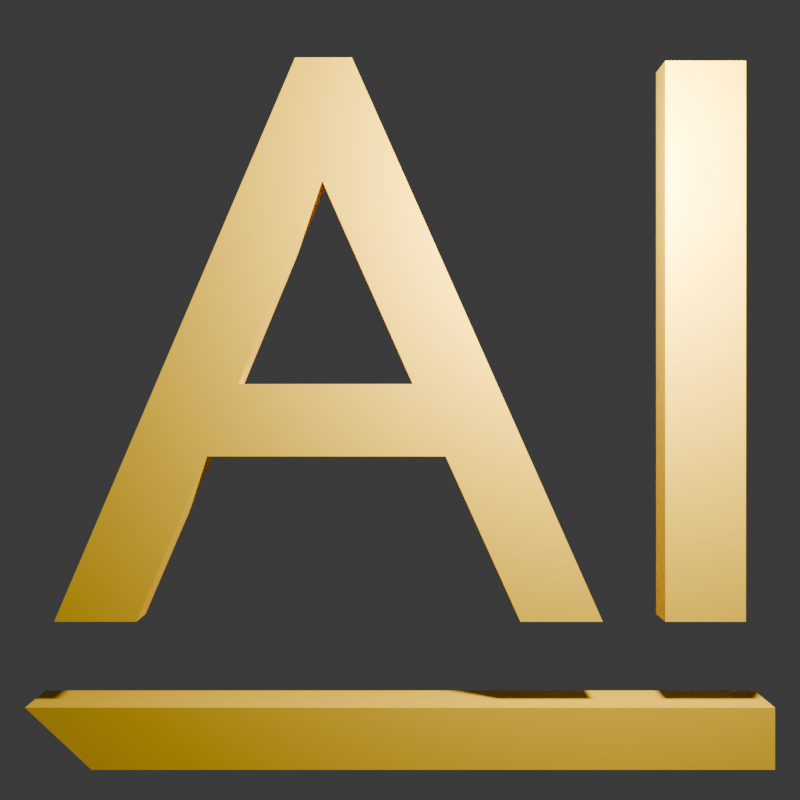 # Source: aiIcon.blend  (saved by Blender 4.1.23; exported with 4.5.12 LTS)
import bpy
from mathutils import Matrix  # noqa: F401  (used for matrix-valued properties, if any)

bpy.ops.wm.read_factory_settings(use_empty=True)
scene = bpy.context.scene
scene.name = 'Scene'

# ---- collections
col_collection = bpy.data.collections.new('Collection'); scene.collection.children.link(col_collection)

# ---- materials (node trees are filled in below, after node groups)
mat_almost_or = bpy.data.materials.new('Almost or')

# ---- material node trees
mat_almost_or.use_nodes = True; mat_almost_or.node_tree.nodes.clear()
_N = mat_almost_or.node_tree.nodes; _L = mat_almost_or.node_tree.links
n0 = _N.new('ShaderNodeBsdfPrincipled'); n0.name = 'Principled BSDF'; n0.location = (10, 300)
n0.inputs[0].default_value = (0.8001, 0.4757, 0.0, 1.0)
n0.inputs[1].default_value = 0.25
n1 = _N.new('ShaderNodeOutputMaterial'); n1.name = 'Material Output'; n1.location = (300, 300)
_L.new(n0.outputs[0], n1.inputs[0])
n1.is_active_output = True

# ---- world
world_world = bpy.data.worlds.new('World'); scene.world = world_world
world_world.use_nodes = True; world_world.node_tree.nodes.clear()
_N = world_world.node_tree.nodes; _L = world_world.node_tree.links
n0 = _N.new('ShaderNodeOutputWorld'); n0.name = 'World Output'; n0.location = (300, 300)
n1 = _N.new('ShaderNodeBackground'); n1.name = 'Background'; n1.location = (10, 300)
n1.inputs[0].default_value = (0.05088, 0.05088, 0.05088, 1.0)
_L.new(n1.outputs[0], n0.inputs[0])
n0.is_active_output = True
world_world.color = (0.05088, 0.05088, 0.05088)
world_world.use_sun_shadow = False
world_world.sun_shadow_jitter_overblur = 0.0

# ---- cameras
cam_camera = bpy.data.cameras.new('Camera')
cam_camera.clip_end = 100.0
cam_camera.ortho_scale = 7.314

# ---- lights
light_light = bpy.data.lights.new('Light', 'POINT')
light_light.transmission_factor = 0.0
light_light.energy = 1000.0
light_light.shadow_soft_size = 0.1
light_light.shadow_maximum_resolution = 0.006
light_light.use_absolute_resolution = True

# ---- meshes
me_text = bpy.data.meshes.new('Text')
me_text.from_pydata([(0.4205, 0.339, 0.0), (0.3225, 0.339, 0.0), (0.3225, -0.343, 0.0), (0.4205, -0.343, 0.0), (-0.0585, 0.343, 0.0), (-0.1275, 0.343, 0.0), (-0.4205, -0.343, 0.0), (-0.3205, -0.343, 0.0), (-0.2345, -0.142, 0.0), (0.0555, -0.142, 0.0), (0.1465, -0.343, 0.0), (0.2465, -0.343, 0.0), (-0.0945, 0.193, 0.0), (0.0155, -0.054, 0.0), (-0.1965, -0.054, 0.0), (0.4205, 0.339, 0.04865), (0.3225, 0.339, 0.04865), (0.3225, -0.343, 0.04865), (0.4205, -0.343, 0.04865), (-0.0585, 0.343, 0.04865), (-0.1275, 0.343, 0.04865), (-0.4205, -0.343, 0.04865), (-0.3205, -0.343, 0.04865), (-0.2345, -0.142, 0.04865), (0.0555, -0.142, 0.04865), (0.1465, -0.343, 0.04865), (0.2465, -0.343, 0.04865), (-0.0945, 0.193, 0.04865), (0.0155, -0.054, 0.04865), (-0.1965, -0.054, 0.04865)], [], [(2, 1, 0), (2, 0, 3), (6, 5, 4), (6, 4, 12), (12, 4, 11), (6, 12, 14), (13, 12, 11), (6, 14, 8), (8, 14, 13), (8, 13, 9), (9, 13, 11), (6, 8, 7), (10, 9, 11), (17, 15, 16), (17, 18, 15), (21, 19, 20), (21, 27, 19), (27, 26, 19), (21, 29, 27), (28, 26, 27), (21, 23, 29), (23, 28, 29), (23, 24, 28), (24, 26, 28), (21, 22, 23), (25, 26, 24), (4, 5, 20, 19), (12, 13, 28, 27), (5, 6, 21, 20), (7, 8, 23, 22), (14, 12, 27, 29), (3, 0, 15, 18), (10, 11, 26, 25), (6, 7, 22, 21), (8, 9, 24, 23), (13, 14, 29, 28), (0, 1, 16, 15), (1, 2, 17, 16), (11, 4, 19, 26), (9, 10, 25, 24), (2, 3, 18, 17)])
_uv = me_text.uv_layers.new(name='UVMap')
_uv.uv.foreach_set('vector', [0.6667, 0.0, 0.3333, 0.0, 0.0, 0.0, 0.6667, 0.0, 0.0, 0.0, 1.0, 0.0, 0.2, 0.0, 0.1, 0.0, 0.0, 0.0, 0.2, 0.0, 0.0, 0.0, 0.8, 0.0, 0.8, 0.0, 0.0, 0.0, 0.7, 0.0, 0.2, 0.0, 0.8, 0.0, 1.0, 0.0, 0.9, 0.0, 0.8, 0.0, 0.7, 0.0, 0.2, 0.0, 1.0, 0.0, 0.4, 0.0, 0.4, 0.0, 1.0, 0.0, 0.9, 0.0, 0.4, 0.0, 0.9, 0.0, 0.5, 0.0, 0.5, 0.0, 0.9, 0.0, 0.7, 0.0, 0.2, 0.0, 0.4, 0.0, 0.3, 0.0, 0.6, 0.0, 0.5, 0.0, 0.7, 0.0, 0.6667, 0.0, 0.0, 0.0, 0.3333, 0.0, 0.6667, 0.0, 1.0, 0.0, 0.0, 0.0, 0.2, 0.0, 0.0, 0.0, 0.1, 0.0, 0.2, 0.0, 0.8, 0.0, 0.0, 0.0, 0.8, 0.0, 0.7, 0.0, 0.0, 0.0, 0.2, 0.0, 1.0, 0.0, 0.8, 0.0, 0.9, 0.0, 0.7, 0.0, 0.8, 0.0, 0.2, 0.0, 0.4, 0.0, 1.0, 0.0, 0.4, 0.0, 0.9, 0.0, 1.0, 0.0, 0.4, 0.0, 0.5, 0.0, 0.9, 0.0, 0.5, 0.0, 0.7, 0.0, 0.9, 0.0, 0.2, 0.0, 0.3, 0.0, 0.4, 0.0, 0.6, 0.0, 0.7, 0.0, 0.5, 0.0, 0.0, 0.0, 0.1, 0.0, 0.1, 0.0, 0.0, 0.0, 0.8, 0.0, 0.9, 0.0, 0.9, 0.0, 0.8, 0.0, 0.1, 0.0, 0.2, 0.0, 0.2, 0.0, 0.1, 0.0, 0.3, 0.0, 0.4, 0.0, 0.4, 0.0, 0.3, 0.0, 1.0, 0.0, 0.8, 0.0, 0.8, 0.0, 1.0, 0.0, 1.0, 0.0, 0.0, 0.0, 0.0, 0.0, 1.0, 0.0, 0.6, 0.0, 0.7, 0.0, 0.7, 0.0, 0.6, 0.0, 0.2, 0.0, 0.3, 0.0, 0.3, 0.0, 0.2, 0.0, 0.4, 0.0, 0.5, 0.0, 0.5, 0.0, 0.4, 0.0, 0.9, 0.0, 1.0, 0.0, 1.0, 0.0, 0.9, 0.0, 0.0, 0.0, 0.3333, 0.0, 0.3333, 0.0, 0.0, 0.0, 0.3333, 0.0, 0.6667, 0.0, 0.6667, 0.0, 0.3333, 0.0, 0.7, 0.0, 0.0, 0.0, 0.0, 0.0, 0.7, 0.0, 0.5, 0.0, 0.6, 0.0, 0.6, 0.0, 0.5, 0.0, 0.6667, 0.0, 1.0, 0.0, 1.0, 0.0, 0.6667, 0.0])
me_text.materials.append(mat_almost_or)
me_text.auto_texspace = False
me_text.update()
me_cube_001 = bpy.data.meshes.new('Cube.001')
me_cube_001.from_pydata([(-0.8224, -1.0, -1.0), (-0.8224, 1.0, -1.0), (-1.0, -1.0, 1.0), (-1.0, 1.0, 1.0), (1.0, -1.0, -1.0), (1.0, -1.0, 1.0), (1.0, 1.0, -1.0), (1.0, 1.0, 1.0)], [], [(1, 3, 7, 6), (3, 1, 0), (0, 1, 6, 4), (3, 0, 2), (6, 7, 5, 4), (4, 5, 2, 0), (7, 3, 2, 5)])
_uv = me_cube_001.uv_layers.new(name='UVMap')
_uv.uv.foreach_set('vector', [0.375, 0.2722, 0.625, 0.25, 0.625, 0.5, 0.375, 0.5, 0.0, 0.0, 0.0, 0.0, 0.0, 0.0, 0.1472, 0.75, 0.1472, 0.5, 0.375, 0.5, 0.375, 0.75, 0.0, 0.0, 0.0, 0.0, 0.0, 0.0, 0.375, 0.5, 0.625, 0.5, 0.625, 0.75, 0.375, 0.75, 0.375, 0.75, 0.625, 0.75, 0.625, 1.0, 0.375, 0.9778, 0.625, 0.5, 0.875, 0.5, 0.875, 0.75, 0.625, 0.75])
me_cube_001.materials.append(mat_almost_or)
me_cube_001.update()

# ---- objects
ob_light = bpy.data.objects.new('Light', light_light)
ob_camera = bpy.data.objects.new('Camera', cam_camera)
ob_ai_text = bpy.data.objects.new('AI text', me_text)
ob_cube = bpy.data.objects.new('Cube', me_cube_001)

# ---- transforms, parenting, visibility, modifiers, constraints
ob_light.location = (1.018, -1.15, 1.129)
ob_light.rotation_euler = (0.6503, 0.05522, 1.866)
ob_light.lock_rotations_4d = False
ob_light.empty_display_type = 'ARROWS'
ob_light.color = (0.0, 0.0, 0.0, 0.0)
ob_light.lineart.crease_threshold = 0.0
ob_camera.location = (0.0, -5.225, 0.0)
ob_camera.rotation_euler = (1.571, 0.0, 0.0)
ob_camera.lock_rotations_4d = False
ob_camera.empty_display_type = 'ARROWS'
ob_camera.color = (0.0, 0.0, 0.0, 0.0)
ob_camera.display_type = 'WIRE'
ob_camera.lineart.crease_threshold = 0.0
ob_ai_text.location = (0.0, 0.0, 0.2752)
ob_ai_text.rotation_euler = (1.571, 0.0, 0.0)
ob_ai_text.scale = (3.734, 3.734, 3.734)
ob_cube.location = (0.0, 0.0, -1.546)
ob_cube.scale = (1.713, 0.1506, 0.1419)

# ---- collection membership
col_collection.objects.link(ob_light)
col_collection.objects.link(ob_camera)
col_collection.objects.link(ob_ai_text)
col_collection.objects.link(ob_cube)

# ---- scene / render settings (as saved in the file)
scene.camera = ob_camera
scene.frame_start = 1; scene.frame_end = 250; scene.frame_set(1)
scene.render.engine = 'CYCLES'
scene.render.resolution_x = 64
scene.render.resolution_y = 64
scene.render.film_transparent = True
scene.cycles.sampling_pattern = 'TABULATED_SOBOL'
scene.eevee.ray_tracing_options.trace_max_roughness = 0.0
bpy.context.view_layer.update()

